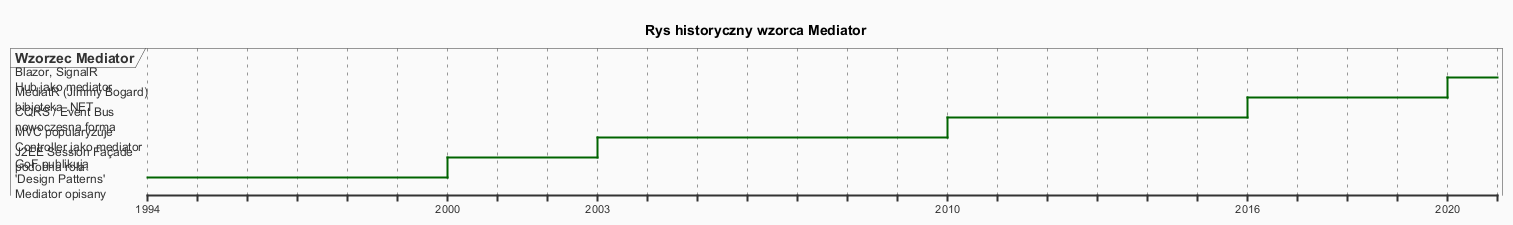

The diagram above was rendered by PlantUML. Its source (embedded in the PNG):
@startuml mediator_history
skinparam backgroundColor #FAFAFA
skinparam titleFontSize 14

title Rys historyczny wzorca Mediator

robust "Wzorzec Mediator" as M

@1994
M is "GoF publikują\n'Design Patterns'\nMediator opisany"

@2000
M is "J2EE Session Façade\npodobna rola"

@2003
M is "MVC popularyzuje\nController jako mediator"

@2010
M is "CQRS / Event Bus\nnowoczesna forma"

@2016
M is "MediatR (Jimmy Bogard)\nbibioteka .NET"

@2020
M is "Blazor, SignalR\nHub jako mediator"

@enduml